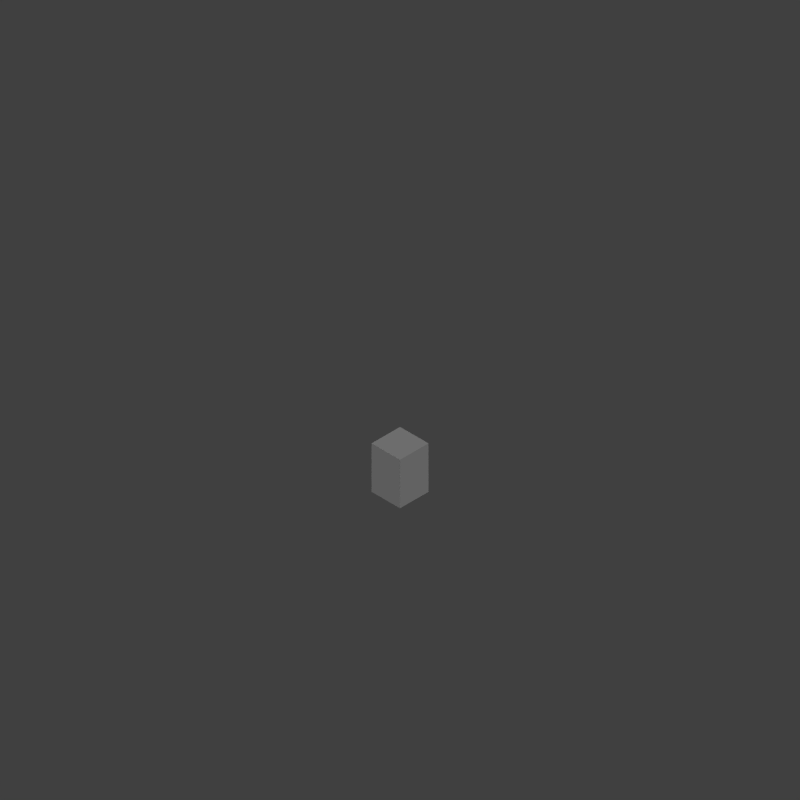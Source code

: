 # Source: Wrist_Band_01.blend  (saved by Blender 2.75.0; exported with 4.5.12 LTS)
import bpy
from mathutils import Matrix  # noqa: F401  (used for matrix-valued properties, if any)

bpy.ops.wm.read_factory_settings(use_empty=True)
scene = bpy.context.scene
scene.name = 'Scene'

# ---- collections
col_collection_1 = bpy.data.collections.new('Collection 1'); scene.collection.children.link(col_collection_1)

# ---- materials (node trees are filled in below, after node groups)
mat_material = bpy.data.materials.new('Material')
mat_material.alpha_threshold = 0.0
mat_material.use_transparent_shadow = False
mat_material.roughness = 0.5
mat_material.line_color = (0.0, 0.0, 0.0, 1.0)

# ---- material node trees

# ---- world
world_world = bpy.data.worlds.new('World'); scene.world = world_world
world_world.color = (0.05088, 0.05088, 0.05088)
world_world.use_sun_shadow = False
world_world.sun_shadow_jitter_overblur = 0.0
world_world.cycles.sampling_method = 'MANUAL'
world_world.cycles.sample_map_resolution = 256

# ---- cameras
cam_camera = bpy.data.cameras.new('Camera')
cam_camera.type = 'ORTHO'
cam_camera.clip_end = 100.0
cam_camera.lens = 35.0
cam_camera.sensor_width = 32.0
cam_camera.sensor_height = 18.0
cam_camera.ortho_scale = 7.314
cam_camera.dof.focus_distance = 0.0
cam_camera.dof.aperture_fstop = 128.0

# ---- lights
light_lamp_001 = bpy.data.lights.new('Lamp.001', 'SUN')
light_lamp_001.transmission_factor = 0.0
light_lamp_001.cutoff_distance = 30.0
light_lamp_001.angle = 0.1993
light_lamp_001.energy = 0.74
light_lamp_001.shadow_buffer_clip_start = 1.001
light_lamp_001.shadow_soft_size = 0.1
light_lamp_001.shadow_cascade_max_distance = 1000.0
light_lamp_001.cycles.use_multiple_importance_sampling = False
light_lamp = bpy.data.lights.new('Lamp', 'SUN')
light_lamp.transmission_factor = 0.0
light_lamp.cutoff_distance = 30.0
light_lamp.angle = 0.1993
light_lamp.energy = 0.56
light_lamp.shadow_buffer_clip_start = 1.001
light_lamp.shadow_soft_size = 0.1
light_lamp.shadow_cascade_max_distance = 1000.0
light_lamp.cycles.use_multiple_importance_sampling = False

# ---- meshes
me_cube = bpy.data.meshes.new('Cube')
me_cube.from_pydata([(1.0, 1.0, 0.0), (1.0, -1.0, 0.0), (1.0, 1.0, 2.0), (1.0, -1.0, 2.0), (-1.0, 1.0, 0.0), (-1.0, -1.0, 0.0), (-1.0, 1.0, 2.0), (-1.0, -1.0, 2.0), (0.0, 1.0, 0.0), (0.0, -1.0, 0.0), (0.0, 1.0, 2.0), (0.0, -1.0, 2.0)], [], [(0, 2, 3, 1), (2, 0, 8, 10), (1, 3, 11, 9), (2, 10, 11, 3), (0, 1, 9, 8), (4, 5, 7, 6), (6, 10, 8, 4), (5, 9, 11, 7), (6, 7, 11, 10), (4, 8, 9, 5)])
me_cube.materials.append(mat_material)
me_cube.use_remesh_preserve_volume = False
me_cube.use_remesh_preserve_attributes = False
me_cube.use_mirror_vertex_groups = False
me_cube.update()

# ---- objects
ob_lamp_001 = bpy.data.objects.new('Lamp.001', light_lamp_001)
ob_cube = bpy.data.objects.new('Cube', me_cube)
ob_lamp = bpy.data.objects.new('Lamp', light_lamp)
ob_camera = bpy.data.objects.new('Camera', cam_camera)

# ---- transforms, parenting, visibility, modifiers, constraints
ob_lamp_001.location = (-2.967, -4.577, -4.718)
ob_lamp_001.rotation_euler = (3.579, -0.118, 2.759)
ob_lamp_001.lock_rotations_4d = False
ob_lamp_001.empty_display_type = 'ARROWS'
ob_lamp_001.color = (0.0, 0.0, 0.0, 0.0)
ob_lamp_001.lineart.crease_threshold = 0.0
ob_cube.location = (0.0, 0.0, 0.0)
ob_cube.scale = (0.1842, 0.1842, 0.2715)
ob_cube.lock_rotations_4d = False
ob_cube.empty_display_type = 'ARROWS'
ob_cube.lineart.crease_threshold = 0.0
ob_lamp.location = (4.076, 1.005, 5.904)
ob_lamp.rotation_euler = (0.6503, 0.05522, 1.866)
ob_lamp.lock_rotations_4d = False
ob_lamp.empty_display_type = 'ARROWS'
ob_lamp.color = (0.0, 0.0, 0.0, 0.0)
ob_lamp.lineart.crease_threshold = 0.0
ob_camera.location = (12.0, -12.0, 13.0)
ob_camera.rotation_euler = (0.9564, 0.0, 0.7854)
ob_camera.lock_rotations_4d = False
ob_camera.empty_display_type = 'ARROWS'
ob_camera.color = (0.0, 0.0, 0.0, 0.0)
ob_camera.display_type = 'WIRE'
ob_camera.lineart.crease_threshold = 0.0

# ---- collection membership
col_collection_1.objects.link(ob_lamp_001)
col_collection_1.objects.link(ob_cube)
col_collection_1.objects.link(ob_lamp)
col_collection_1.objects.link(ob_camera)

# ---- scene / render settings (as saved in the file)
scene.camera = ob_camera
scene.frame_start = 1; scene.frame_end = 250; scene.frame_set(1)
scene.render.engine = 'BLENDER_EEVEE_NEXT'
scene.render.resolution_x = 1000
scene.render.resolution_y = 1000
scene.render.dither_intensity = 0.0
scene.cycles.use_denoising = False
scene.cycles.samples = 10
scene.cycles.sampling_pattern = 'TABULATED_SOBOL'
scene.cycles.light_sampling_threshold = 0.0
scene.cycles.use_adaptive_sampling = False
scene.cycles.use_light_tree = False
scene.cycles.blur_glossy = 0.0
scene.cycles.pixel_filter_type = 'GAUSSIAN'
scene.cycles.sample_clamp_indirect = 0.0
scene.view_settings.view_transform = 'Standard'
bpy.context.view_layer.update()
